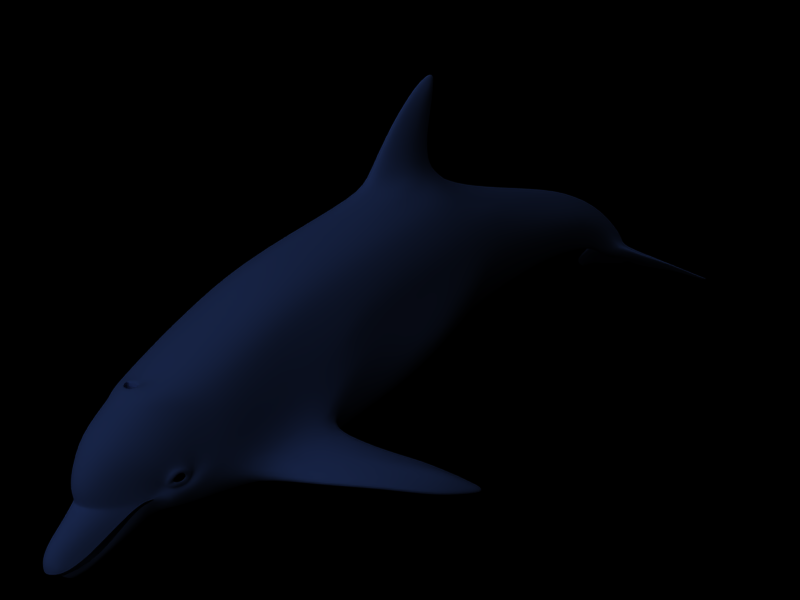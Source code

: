 # Source: dolphin.blend  (saved by Blender 2.75.0; exported with 4.5.12 LTS)
import bpy
from mathutils import Matrix  # noqa: F401  (used for matrix-valued properties, if any)

bpy.ops.wm.read_factory_settings(use_empty=True)
scene = bpy.context.scene
scene.name = '1'

# ---- collections
col_collection_1 = bpy.data.collections.new('Collection 1'); scene.collection.children.link(col_collection_1)

# ---- materials (node trees are filled in below, after node groups)
mat_material = bpy.data.materials.new('Material')
mat_material.alpha_threshold = 0.0
mat_material.preview_render_type = 'FLAT'
mat_material.diffuse_color = (0.0, 0.0, 0.0, 1.0)
mat_material.roughness = 0.5
mat_material.line_color = (0.0, 0.0, 0.0, 1.0)
mat_material_001 = bpy.data.materials.new('Material.001')
mat_material_001.alpha_threshold = 0.0
mat_material_001.preview_render_type = 'FLAT'
mat_material_001.diffuse_color = (0.8, 0.8, 1.0, 1.0)
mat_material_001.roughness = 0.5
mat_material_001.specular_intensity = 0.06835
mat_material_001.line_color = (0.0, 0.0, 0.0, 1.0)

# ---- material node trees

# ---- world
world_world = bpy.data.worlds.new('World'); scene.world = world_world
world_world.color = (0.0, 0.0, 0.0)
world_world.use_sun_shadow = False
world_world.sun_shadow_jitter_overblur = 0.0
world_world.cycles.sampling_method = 'MANUAL'
world_world.cycles.sample_map_resolution = 256

# ---- cameras
cam_camera = bpy.data.cameras.new('Camera')
cam_camera.passepartout_alpha = 0.2
cam_camera.clip_end = 500.0
cam_camera.lens = 35.0
cam_camera.sensor_width = 32.0
cam_camera.sensor_height = 18.0
cam_camera.ortho_scale = 7.314
cam_camera.display_size = 4.0
cam_camera.show_limits = True
cam_camera.show_passepartout = False
cam_camera.show_safe_areas = True
cam_camera.dof.focus_distance = 0.0
cam_camera.dof.aperture_fstop = 128.0

# ---- lights
light_lamp_001 = bpy.data.lights.new('Lamp.001', 'SPOT')
light_lamp_001.transmission_factor = 0.0
light_lamp_001.cutoff_distance = 250.0
light_lamp_001.energy = 100.0
light_lamp_001.shadow_buffer_clip_start = 0.5
light_lamp_001.shadow_soft_size = 1.0
light_lamp_001.shadow_maximum_resolution = 0.006
light_lamp_001.use_absolute_resolution = True
light_lamp_001.cycles.use_multiple_importance_sampling = False
light_lamp = bpy.data.lights.new('Lamp', 'SUN')
light_lamp.color = (0.3636, 0.5584, 0.8701)
light_lamp.transmission_factor = 0.0
light_lamp.angle = 1.571
light_lamp.energy = 1.0
light_lamp.shadow_buffer_clip_start = 0.5
light_lamp.shadow_soft_size = 1.0
light_lamp.shadow_cascade_max_distance = 1000.0
light_lamp.cycles.use_multiple_importance_sampling = False

# ---- meshes
me_sphere = bpy.data.meshes.new('Sphere')
me_sphere.from_pydata([(0.0, -6.182e-08, -1.414), (1.023, -0.7435, -0.6325), (-0.3909, -1.203, -0.6325), (-1.265, -2.765e-08, -0.6325), (0.3909, -1.203, 0.6325), (-1.023, -0.7435, 0.6325), (1.265, 2.765e-08, 0.6325), (0.0, 6.182e-08, 1.414), (0.6015, -0.437, -1.203), (-0.2297, -0.7071, -1.203), (0.3718, -1.144, -0.7435), (1.203, -3.25e-08, -0.7435), (-0.7435, -5.258e-08, -1.203), (-0.9732, -0.7071, -0.7435), (1.345, -0.437, 1.91e-08), (0.8313, -1.144, 5.001e-08), (0.0, -1.414, 6.182e-08), (-0.8313, -1.144, 5.001e-08), (-1.345, -0.437, 1.91e-08), (0.9732, -0.7071, 0.7435), (-0.3718, -1.144, 0.7435), (-1.203, 3.25e-08, 0.7435), (0.7435, 5.258e-08, 1.203), (0.2297, -0.7071, 1.203), (-0.6015, -0.437, 1.203), (0.3865, 5.946e-08, 1.36), (1.044, 4.17e-08, 0.954), (-0.8446, -0.6136, 0.954), (-0.9487, -0.2297, 1.023), (-1.157, -0.3865, 0.7152), (-0.6325, 5.529e-08, 1.265), (-0.3126, -0.2271, 1.36), (0.3226, -0.9928, 0.954), (-0.07466, -0.9732, 1.023), (0.009936, -1.22, 0.7152), (-0.1954, -0.6015, 1.265), (0.1194, -0.3675, 1.36), (-0.7251, -0.9811, 0.7152), (-0.5117, -0.8312, 1.023), (0.9025, -0.3717, 1.023), (1.163, -0.3675, 0.7152), (0.5117, -0.3717, 1.265), (0.709, -0.9928, 0.7152), (0.6325, -0.7435, 1.023), (-1.414, 0.0, 0.0), (-1.357, -0.2272, -0.3287), (-1.231, -0.6136, 0.3287), (-1.34, -0.2297, 0.3909), (-0.6352, -1.22, -0.3287), (-0.437, -1.345, 5.879e-08), (-0.2032, -1.36, -0.3287), (-0.6325, -1.203, 0.3909), (-0.964, -0.9812, 0.3287), (0.2032, -1.36, 0.3287), (-0.1954, -1.345, 0.3909), (0.964, -0.9812, -0.3287), (1.144, -0.8313, 3.634e-08), (1.231, -0.6136, -0.3287), (0.9487, -0.9732, 0.3909), (0.6352, -1.22, 0.3287), (1.357, -0.2272, 0.3287), (1.219, -0.6015, 0.3909), (-0.9487, -0.9732, -0.3909), (-0.709, -0.9928, -0.7152), (-1.144, -0.8313, 3.634e-08), (-1.163, -0.3675, -0.7152), (-1.219, -0.6015, -0.3909), (0.6325, -1.203, -0.3909), (0.7251, -0.9811, -0.7152), (0.437, -1.345, 5.879e-08), (-0.009936, -1.22, -0.7152), (0.1954, -1.345, -0.3909), (1.414, 0.0, 0.0), (1.157, -0.3865, -0.7152), (1.34, -0.2297, -0.3909), (-0.3865, -5.946e-08, -1.36), (-1.044, -4.17e-08, -0.954), (-0.5117, -0.3717, -1.265), (-0.1194, -0.3675, -1.36), (-0.9025, -0.3717, -1.023), (-0.3226, -0.9928, -0.954), (-0.6325, -0.7435, -1.023), (0.6325, -5.529e-08, -1.265), (0.3126, -0.2271, -1.36), (0.8446, -0.6136, -0.954), (0.9487, -0.2297, -1.023), (0.1954, -0.6015, -1.265), (0.07466, -0.9732, -1.023), (0.5117, -0.8312, -1.023)], [], [(86, 88, 87), (67, 69, 71), (62, 64, 66), (56, 61, 58), (33, 35, 38), (27, 28, 29), (26, 39, 40), (36, 41, 25), (42, 43, 32), (46, 29, 47), (48, 50, 49), (37, 52, 51), (53, 34, 54), (73, 74, 57), (75, 78, 77), (65, 76, 79), (80, 63, 81), (84, 85, 73), (8, 84, 88), (10, 88, 68), (1, 68, 84), (10, 70, 87), (9, 87, 80), (2, 80, 70), (9, 78, 86), (8, 86, 83), (0, 83, 78), (11, 73, 85), (1, 84, 73), (8, 83, 82), (11, 74, 73), (14, 72, 60), (10, 71, 70), (16, 50, 71), (2, 70, 50), (16, 69, 53), (15, 59, 69), (4, 53, 59), (15, 67, 55), (10, 68, 67), (1, 55, 68), (13, 66, 65), (18, 45, 66), (3, 65, 45), (18, 64, 46), (17, 52, 64), (5, 46, 52), (17, 62, 48), (13, 63, 62), (2, 48, 63), (14, 60, 61), (19, 61, 40), (6, 40, 60), (19, 42, 58), (15, 58, 59), (4, 59, 42), (15, 55, 56), (14, 56, 57), (1, 57, 55), (18, 46, 47), (21, 47, 29), (5, 29, 46), (18, 44, 45), (7, 36, 25), (20, 38, 37), (24, 27, 38), (5, 37, 27), (24, 35, 31), (23, 36, 35), (7, 31, 36), (23, 33, 32), (20, 34, 33), (4, 32, 34), (24, 31, 30), (24, 28, 27), (21, 29, 28), (5, 27, 29), (24, 30, 28), (22, 41, 39), (23, 43, 41), (19, 39, 43), (18, 47, 44), (17, 49, 51), (20, 51, 54), (16, 54, 49), (14, 74, 72), (12, 77, 79), (13, 79, 81), (9, 81, 77), (8, 82, 85)])
me_sphere.use_remesh_preserve_volume = False
me_sphere.use_remesh_preserve_attributes = False
me_sphere.use_mirror_vertex_groups = False
me_sphere.update()
me_plane_001 = bpy.data.meshes.new('Plane.001')
me_plane_001.from_pydata([(2.103, -4.64, 15.72), (1.476, -4.778, 15.42), (1.441, -4.593, 15.28), (1.566, -4.69, 15.23), (1.718, -4.755, 15.23), (1.875, -4.778, 15.28), (2.012, -4.755, 15.37), (2.11, -4.69, 15.49), (2.152, -4.593, 15.61), (2.172, -4.478, 15.57), (2.147, -4.478, 15.41), (2.061, -4.478, 15.26), (1.927, -4.478, 15.17), (1.766, -4.478, 15.13), (1.603, -4.478, 15.15), (1.461, -4.478, 15.24), (1.441, -4.363, 15.28), (1.566, -4.266, 15.23), (1.718, -4.201, 15.23), (1.875, -4.178, 15.28), (2.012, -4.201, 15.37), (2.11, -4.266, 15.49), (2.152, -4.363, 15.61), (2.103, -4.316, 15.72), (2.02, -4.178, 15.68), (1.895, -4.086, 15.62), (1.748, -4.054, 15.55), (1.601, -4.086, 15.48), (1.476, -4.178, 15.42), (1.393, -4.316, 15.39), (1.363, -4.478, 15.37), (1.344, -4.363, 15.49), (1.386, -4.266, 15.62), (1.484, -4.201, 15.73), (1.621, -4.178, 15.82), (1.778, -4.201, 15.87), (1.93, -4.266, 15.87), (2.055, -4.363, 15.82), (2.132, -4.478, 15.73), (2.035, -4.478, 15.86), (1.893, -4.478, 15.95), (1.729, -4.478, 15.97), (1.569, -4.478, 15.94), (1.435, -4.478, 15.84), (1.349, -4.478, 15.7), (1.324, -4.478, 15.53), (1.344, -4.593, 15.49), (1.386, -4.69, 15.62), (1.484, -4.755, 15.73), (1.621, -4.778, 15.82), (1.778, -4.755, 15.87), (1.93, -4.69, 15.87), (2.055, -4.593, 15.82), (2.02, -4.778, 15.68), (1.895, -4.87, 15.62), (1.748, -4.902, 15.55), (1.601, -4.87, 15.48), (1.393, -4.64, 15.39)], [], [(30, 2, 57), (57, 2, 3, 1), (1, 3, 4, 56), (56, 4, 5, 55), (55, 5, 6, 54), (54, 6, 7, 53), (8, 0, 53, 7), (0, 8, 38), (8, 9, 38), (7, 10, 9, 8), (6, 11, 10, 7), (5, 12, 11, 6), (4, 13, 12, 5), (3, 14, 13, 4), (2, 15, 14, 3), (30, 15, 2), (30, 16, 15), (15, 16, 17, 14), (14, 17, 18, 13), (13, 18, 19, 12), (12, 19, 20, 11), (11, 20, 21, 10), (10, 21, 22, 9), (9, 22, 38), (22, 23, 38), (21, 24, 23, 22), (20, 25, 24, 21), (19, 26, 25, 20), (18, 27, 26, 19), (17, 28, 27, 18), (16, 29, 28, 17), (30, 29, 16), (30, 31, 29), (29, 31, 32, 28), (28, 32, 33, 27), (27, 33, 34, 26), (26, 34, 35, 25), (25, 35, 36, 24), (24, 36, 37, 23), (23, 37, 38), (37, 39, 38), (36, 40, 39, 37), (35, 41, 40, 36), (34, 42, 41, 35), (33, 43, 42, 34), (32, 44, 43, 33), (31, 45, 44, 32), (30, 45, 31), (30, 46, 45), (45, 46, 47, 44), (44, 47, 48, 43), (43, 48, 49, 42), (42, 49, 50, 41), (41, 50, 51, 40), (40, 51, 52, 39), (39, 52, 38), (52, 0, 38), (0, 52, 51, 53), (50, 54, 53, 51), (49, 55, 54, 50), (48, 56, 55, 49), (47, 1, 56, 48), (46, 57, 1, 47), (30, 57, 46)])
me_plane_001.polygons.foreach_set('use_smooth', [True] * 64)
me_plane_001.materials.append(mat_material)
me_plane_001.use_remesh_preserve_volume = False
me_plane_001.use_remesh_preserve_attributes = False
me_plane_001.use_mirror_vertex_groups = False
me_plane_001.update()
me_plane = bpy.data.meshes.new('Plane')
me_plane.from_pydata([(-2.103, -4.64, 15.72), (-1.476, -4.778, 15.42), (-1.441, -4.593, 15.28), (-1.566, -4.69, 15.23), (-1.718, -4.755, 15.23), (-1.875, -4.778, 15.28), (-2.012, -4.755, 15.37), (-2.11, -4.69, 15.49), (-2.152, -4.593, 15.61), (-2.172, -4.478, 15.57), (-2.147, -4.478, 15.41), (-2.061, -4.478, 15.26), (-1.927, -4.478, 15.17), (-1.766, -4.478, 15.13), (-1.603, -4.478, 15.15), (-1.461, -4.478, 15.24), (-1.441, -4.363, 15.28), (-1.566, -4.266, 15.23), (-1.718, -4.201, 15.23), (-1.875, -4.178, 15.28), (-2.012, -4.201, 15.37), (-2.11, -4.266, 15.49), (-2.152, -4.363, 15.61), (-2.103, -4.316, 15.72), (-2.02, -4.178, 15.68), (-1.895, -4.086, 15.62), (-1.748, -4.054, 15.55), (-1.601, -4.086, 15.48), (-1.476, -4.178, 15.42), (-1.393, -4.316, 15.39), (-1.363, -4.478, 15.37), (-1.344, -4.363, 15.49), (-1.386, -4.266, 15.62), (-1.484, -4.201, 15.73), (-1.621, -4.178, 15.82), (-1.778, -4.201, 15.87), (-1.93, -4.266, 15.87), (-2.055, -4.363, 15.82), (-2.132, -4.478, 15.73), (-2.035, -4.478, 15.86), (-1.893, -4.478, 15.95), (-1.729, -4.478, 15.97), (-1.569, -4.478, 15.94), (-1.435, -4.478, 15.84), (-1.349, -4.478, 15.7), (-1.324, -4.478, 15.53), (-1.344, -4.593, 15.49), (-1.386, -4.69, 15.62), (-1.484, -4.755, 15.73), (-1.621, -4.778, 15.82), (-1.778, -4.755, 15.87), (-1.93, -4.69, 15.87), (-2.055, -4.593, 15.82), (-2.02, -4.778, 15.68), (-1.895, -4.87, 15.62), (-1.748, -4.902, 15.55), (-1.601, -4.87, 15.48), (-1.393, -4.64, 15.39), (-4.122e-17, 4.981, -1.777), (5.96e-08, 3.778, -2.688), (-7.867e-08, -5.837, 20.28), (-2.005e-07, -2.416, 17.52), (5.339e-08, -6.357, 16.85), (8.477e-08, -6.41, 15.89), (-1.527e-07, -2.338, 15.73), (1.53e-07, -6.678, 14.12), (1.365e-09, 5.2, -2.615), (1.293e-09, 4.762, -3.089), (-0.6784, 1.592, 0.1914), (-0.5417, 1.792, 1.448), (-0.4299, 1.391, -0.8837), (-0.4379, 3.068, -0.8655), (-0.303, 3.423, -0.2442), (-0.3064, 2.712, -1.449), (-0.3613, 4.38, -2.232), (-0.2645, 4.68, -2.017), (-0.2171, 4.079, -2.468), (-0.2217, 4.981, -2.852), (-1.535, 0.8628, 0.2643), (-0.9238, 1.081, 1.777), (-0.7558, 0.6441, -1.248), (-0.462, -6.161, 20.13), (-0.733, -6.127, 19.8), (-0.933, -5.95, 19.15), (-0.4847, -5.837, 20.04), (-0.5685, -5.494, 19.69), (-1.097, -5.611, 18.42), (-1.447, -5.084, 17.48), (-0.857, -4.756, 18.34), (-0.6926, -5.126, 19.0), (-1.672, -4.874, 16.93), (-0.9273, -4.513, 18.2), (-2.075, -4.575, 16.02), (-2.186, -4.426, 15.95), (-2.274, -4.265, 15.7), (-2.317, -4.393, 15.49), (-2.269, -4.595, 15.45), (-2.216, -4.689, 15.55), (-2.212, -4.707, 15.73), (-2.162, -4.647, 15.93), (-0.07721, -1.505, 15.51), (-0.3042, -1.505, 15.26), (-0.09663, -1.505, 15.12), (-0.9544, -3.805, 18.0), (-1.755, -3.998, 16.74), (-1.897, -4.904, 16.51), (-2.224, -5.046, 16.14), (-2.292, -5.102, 15.62), (-2.369, -5.004, 15.34), (-2.447, -4.717, 15.05), (-1.917, -3.364, 16.25), (-2.005, -2.944, 15.23), (-1.13, -2.696, 17.26), (-1.242, -2.024, 15.7), (-2.069, -4.058, 15.84), (-2.211, -4.116, 15.79), (-2.318, -4.574, 15.24), (-2.311, -4.278, 15.38), (-2.095, -4.342, 16.08), (-1.971, -4.614, 16.19), (-2.181, -4.837, 15.73), (-2.216, -4.82, 15.49), (-2.107, -4.764, 16.03), (-1.979, -4.318, 16.11), (-1.88, -4.624, 16.25), (-2.028, -4.789, 16.06), (-2.132, -4.898, 15.73), (-2.216, -4.879, 15.45), (-2.262, -4.196, 15.3), (-2.227, -4.574, 15.14), (-1.62, -4.992, 16.98), (-1.393, -5.245, 17.42), (-1.059, -5.871, 18.25), (-0.6866, -6.342, 18.99), (-0.2073, -6.545, 19.74), (-0.2911, -6.817, 19.49), (-0.4299, -6.726, 18.78), (-0.6774, -6.389, 17.97), (-0.8275, -6.224, 17.37), (-0.9584, -6.056, 16.94), (-1.087, -5.83, 16.36), (-1.109, -6.1, 18.11), (-1.267, -5.822, 17.52), (-1.446, -5.51, 17.06), (-1.553, -5.334, 16.57), (-0.6668, -6.551, 18.97), (-1.56, -4.979, 17.21), (-0.8543, -4.635, 18.25), (-1.658, -1.954, 15.02), (-1.043, -1.601, 15.14), (-0.844, -1.721, 15.61), (-0.4581, -1.649, 15.21), (-0.6695, -1.649, 15.28), (-0.4463, -1.649, 15.44), (1.845e-07, -1.649, 15.48), (-0.4463, -1.998, 15.62), (-0.6695, -2.068, 15.48), (-0.4581, -2.099, 15.41), (1.379e-07, -2.398, 15.58), (-0.4581, -2.393, 15.63), (-0.6695, -2.362, 15.69), (-0.4463, -2.292, 15.84), (-0.5561, -1.568, 14.87), (-2.429, -3.858, 14.2), (-2.527, -4.674, 14.17), (-2.034, -5.405, 16.21), (-1.836, -5.933, 15.58), (-2.478, -5.281, 14.87), (-1.942, -6.212, 14.49), (-2.752, -6.067, 13.3), (-5.119, -6.145, 12.41), (-6.835, -6.633, 10.89), (-8.078, -7.503, 9.447), (-8.551, -8.261, 7.773), (-8.368, -8.3, 7.428), (-8.047, -8.14, 7.52), (-6.856, -6.864, 8.391), (-5.71, -6.279, 9.078), (-4.519, -5.854, 9.399), (-3.269, -5.375, 9.536), (-3.216, -5.259, 11.42), (-2.861, -5.468, 13.06), (-3.326, -5.273, 10.48), (-4.819, -5.615, 10.9), (-4.969, -5.808, 11.66), (-4.669, -5.662, 10.15), (-6.273, -6.129, 9.984), (-6.608, -6.381, 10.44), (-6.046, -6.204, 9.531), (-7.549, -6.829, 8.919), (-7.161, -6.833, 8.655), (-7.772, -7.152, 9.183), (-8.424, -7.846, 7.647), (-2.856, -2.831, 13.31), (-0.9649, -0.9748, 13.43), (-2.207, -2.611, 14.32), (-1.639, -1.238, 13.37), (-2.408, -1.793, 13.34), (-2.859, -4.15, 13.18), (1.211e-07, 0.7542, 8.507), (-0.9443, 0.5986, 8.154), (-3.107, -6.076, 11.42), (-2.929, -6.082, 12.36), (-3.285, -5.736, 10.48), (-4.819, -6.395, 10.9), (-4.669, -6.177, 10.15), (-4.969, -6.322, 11.66), (-6.273, -6.977, 9.984), (-5.991, -6.701, 9.531), (-6.554, -6.878, 10.44), (-7.237, -7.601, 8.919), (-6.994, -7.274, 8.655), (-7.605, -7.593, 9.183), (-8.174, -8.242, 7.647), (-2.442, 0.1573, 0.2643), (-3.116, -1.516, 0.7492), (-3.09, -2.581, 1.67), (-3.351, -2.94, 7.426), (-3.259, -1.349, 7.028), (-2.638, -0.2811, 7.364), (-1.791, 0.3135, 7.854), (-1.886, -0.4625, 10.86), (-0.9546, -0.1881, 10.96), (-2.58, -1.037, 10.29), (-3.202, -3.525, 10.3), (-3.504, -4.177, 8.481), (-2.862, -2.281, 10.21), (-3.277, -3.233, 8.865), (-0.232, -10.6, -18.68), (-1.021, -10.69, -18.75), (-2.783, -10.78, -18.88), (-3.572, -11.13, -19.43), (-4.046, -11.42, -19.72), (-3.861, -10.33, -18.2), (-2.809, -9.434, -17.28), (-4.44, -11.51, -19.85), (-4.322, -11.1, -19.12), (-1.573, -8.474, -16.09), (-0.8106, -7.835, -15.51), (-0.5213, -8.321, -17.1), (-0.4053, -8.05, -16.99), (-4.184, -11.2, -19.49), (-4.253, -11.14, -19.3), (-4.115, -11.3, -19.6), (-1.297, -9.045, -17.42), (-1.159, -9.727, -18.09), (-1.435, -8.62, -16.76), (-2.796, -9.891, -18.14), (-2.79, -10.36, -18.5), (-2.803, -9.684, -17.7), (-3.717, -10.67, -18.84), (-3.644, -10.87, -19.12), (-3.789, -10.47, -18.5), (-0.3767, -9.46, -17.89), (9.458e-08, -7.081, 11.33), (-1.376, -6.886, 12.95), (-1.376, -6.852, 11.98), (-2.129, -4.615, 15.87), (-2.168, -4.663, 15.71), (-2.172, -4.648, 15.57), (-2.215, -4.573, 15.49), (-2.253, -4.412, 15.52), (-2.218, -4.309, 15.69), (-2.148, -4.438, 15.89), (-2.059, -4.557, 15.94), (-2.38, -6.556, 7.38), (-3.031, -5.653, 7.745), (-3.378, -5.737, 4.256), (-1.535, -7.104, 8.42), (-3.396, -4.338, 5.821), (-3.307, -3.94, 3.334), (-2.587, -6.669, 8.978), (-2.275, -7.034, 10.62), (7.112e-09, -7.17, 3.703), (-3.337e-08, -6.897, -0.3473), (-2.041, -6.726, 3.721), (-1.19, -7.098, 6.789), (1.037e-07, -0.5742, -5.583), (-3.77e-07, -3.22, -12.35), (-7.851e-07, -6.866, -16.93), (-6.942e-07, -9.341, -16.88), (-5.783e-07, -8.413, -15.12), (-4.966e-07, -7.661, -13.74), (-4.183e-07, -7.192, -11.58), (-3.304e-07, -6.746, -8.917), (-2.343e-07, -6.694, -4.153), (-0.8781, -6.411, -14.52), (-1.241, -5.206, -11.91), (-1.634, -4.307, -8.977), (-2.323, -3.634, -4.945), (-0.7004, -5.786, -14.9), (-0.8168, -4.213, -12.16), (-0.9205, -3.087, -8.966), (-1.796, -2.104, -5.337), (-2.871, -3.108, -1.65), (-2.469, -1.341, -2.283), (-1.661, -5.95, -1.075), (-1.074, -5.776, -4.049), (-0.9614, -5.861, -8.708), (-0.6207, -6.421, -11.49), (-0.5779, -7.036, -14.1), (-0.4639, -8.102, -15.16), (-1.612, -0.3485, -1.766), (-0.4053, -9.254, -16.72), (-0.6079, -8.692, -15.84), (-1.297, -9.687, -17.36), (-1.435, -9.112, -16.59), (-1.159, -10.24, -18.11), (-2.796, -10.23, -18.02), (-2.803, -9.875, -17.66), (-2.79, -10.55, -18.46), (-3.717, -10.92, -18.75), (-3.789, -10.64, -18.51), (-3.644, -11.04, -19.12), (-4.184, -11.38, -19.42), (-4.115, -11.4, -19.57), (-4.253, -11.24, -19.27), (-3.124, -4.51, 0.6876), (2.103, -4.64, 15.72), (1.476, -4.778, 15.42), (1.441, -4.593, 15.28), (1.566, -4.69, 15.23), (1.718, -4.755, 15.23), (1.875, -4.778, 15.28), (2.012, -4.755, 15.37), (2.11, -4.69, 15.49), (2.152, -4.593, 15.61), (2.172, -4.478, 15.57), (2.147, -4.478, 15.41), (2.061, -4.478, 15.26), (1.927, -4.478, 15.17), (1.766, -4.478, 15.13), (1.603, -4.478, 15.15), (1.461, -4.478, 15.24), (1.441, -4.363, 15.28), (1.566, -4.266, 15.23), (1.718, -4.201, 15.23), (1.875, -4.178, 15.28), (2.012, -4.201, 15.37), (2.11, -4.266, 15.49), (2.152, -4.363, 15.61), (2.103, -4.316, 15.72), (2.02, -4.178, 15.68), (1.895, -4.086, 15.62), (1.748, -4.054, 15.55), (1.601, -4.086, 15.48), (1.476, -4.178, 15.42), (1.393, -4.316, 15.39), (1.363, -4.478, 15.37), (1.344, -4.363, 15.49), (1.386, -4.266, 15.62), (1.484, -4.201, 15.73), (1.621, -4.178, 15.82), (1.778, -4.201, 15.87), (1.93, -4.266, 15.87), (2.055, -4.363, 15.82), (2.132, -4.478, 15.73), (2.035, -4.478, 15.86), (1.893, -4.478, 15.95), (1.729, -4.478, 15.97), (1.569, -4.478, 15.94), (1.435, -4.478, 15.84), (1.349, -4.478, 15.7), (1.324, -4.478, 15.53), (1.344, -4.593, 15.49), (1.386, -4.69, 15.62), (1.484, -4.755, 15.73), (1.621, -4.778, 15.82), (1.778, -4.755, 15.87), (1.93, -4.69, 15.87), (2.055, -4.593, 15.82), (2.02, -4.778, 15.68), (1.895, -4.87, 15.62), (1.748, -4.902, 15.55), (1.601, -4.87, 15.48), (1.393, -4.64, 15.39), (1.359e-09, 5.163, -3.089), (7.235e-10, 1.3, 3.289), (-1.183e-07, 2.357, -2.032), (-1.781e-07, 1.191, -1.959), (-2.974e-07, 0.4254, -2.761), (1.107e-07, -4.475, 18.62), (1.98e-07, -1.766, 16.16), (-2.081e-08, -6.986, 19.25), (-3.173e-08, -6.833, 18.57), (-4.254e-08, -6.544, 17.62), (-6.241e-08, -6.306, 16.46), (1.79e-07, -1.983, 15.66), (-1.178e-07, -6.523, 15.01), (0.0, 3.778, 0.3007), (0.0, 1.993, 2.342), (0.6784, 1.592, 0.1914), (0.5417, 1.792, 1.448), (0.4299, 1.391, -0.8837), (0.4379, 3.068, -0.8655), (0.303, 3.423, -0.2442), (0.3064, 2.712, -1.449), (0.3613, 4.38, -2.232), (0.2645, 4.68, -2.017), (0.2171, 4.079, -2.468), (0.2217, 4.981, -2.852), (1.535, 0.8628, 0.2643), (0.9238, 1.081, 1.777), (0.7558, 0.6441, -1.248), (-1.09e-07, -4.531, 18.67), (-1.017e-07, -4.908, 19.18), (-9.771e-08, -5.332, 19.9), (-5.915e-08, -6.178, 20.31), (0.462, -6.161, 20.13), (0.733, -6.127, 19.8), (0.933, -5.95, 19.15), (0.4847, -5.837, 20.04), (0.5685, -5.494, 19.69), (1.097, -5.611, 18.42), (1.447, -5.084, 17.48), (0.857, -4.756, 18.34), (0.6926, -5.126, 19.0), (1.672, -4.874, 16.93), (0.9273, -4.513, 18.2), (2.075, -4.575, 16.02), (2.186, -4.426, 15.95), (2.274, -4.265, 15.7), (2.317, -4.393, 15.49), (2.269, -4.595, 15.45), (2.216, -4.689, 15.55), (2.212, -4.707, 15.73), (2.162, -4.647, 15.93), (-1.52e-07, -3.835, 18.72), (-1.925e-07, -1.505, 15.46), (0.07721, -1.505, 15.51), (0.3042, -1.505, 15.26), (0.09663, -1.505, 15.12), (-1.839e-07, -1.491, 15.15), (0.9544, -3.805, 18.0), (1.755, -3.998, 16.74), (1.897, -4.904, 16.51), (2.224, -5.046, 16.14), (2.292, -5.102, 15.62), (2.369, -5.004, 15.34), (2.447, -4.717, 15.05), (1.917, -3.364, 16.25), (2.005, -2.944, 15.23), (1.13, -2.696, 17.26), (1.242, -2.024, 15.7), (2.069, -4.058, 15.84), (2.211, -4.116, 15.79), (2.318, -4.574, 15.24), (2.311, -4.278, 15.38), (2.095, -4.342, 16.08), (1.971, -4.614, 16.19), (2.181, -4.837, 15.73), (2.216, -4.82, 15.49), (2.107, -4.764, 16.03), (1.979, -4.318, 16.11), (1.88, -4.624, 16.25), (2.028, -4.789, 16.06), (2.132, -4.898, 15.73), (2.216, -4.879, 15.45), (2.262, -4.196, 15.3), (2.227, -4.574, 15.14), (1.62, -4.992, 16.98), (1.393, -5.245, 17.42), (1.059, -5.871, 18.25), (0.6866, -6.342, 18.99), (0.2073, -6.545, 19.74), (-2.318e-08, -6.578, 19.89), (-1.452e-09, -6.867, 19.74), (0.2911, -6.817, 19.49), (0.4299, -6.726, 18.78), (0.6774, -6.389, 17.97), (0.8275, -6.224, 17.37), (0.9584, -6.056, 16.94), (1.087, -5.83, 16.36), (1.109, -6.1, 18.11), (1.267, -5.822, 17.52), (1.446, -5.51, 17.06), (1.553, -5.334, 16.57), (0.6668, -6.551, 18.97), (-1.081e-07, -4.519, 18.62), (1.56, -4.979, 17.21), (0.8543, -4.635, 18.25), (1.658, -1.954, 15.02), (1.043, -1.601, 15.14), (0.844, -1.721, 15.61), (-1.757e-07, -1.635, 15.16), (0.4581, -1.649, 15.21), (0.6695, -1.649, 15.28), (0.4463, -1.649, 15.44), (0.4463, -1.998, 15.62), (0.6695, -2.068, 15.48), (0.4581, -2.099, 15.41), (-1.49e-07, -2.104, 15.37), (0.4581, -2.393, 15.63), (0.6695, -2.362, 15.69), (0.4463, -2.292, 15.84), (-1.676e-07, -2.277, 15.87), (-1.782e-07, -1.449, 14.88), (0.5561, -1.568, 14.87), (2.429, -3.858, 14.2), (2.527, -4.674, 14.17), (2.034, -5.405, 16.21), (1.836, -5.933, 15.58), (2.478, -5.281, 14.87), (1.942, -6.212, 14.49), (2.752, -6.067, 13.3), (5.119, -6.145, 12.41), (6.835, -6.633, 10.89), (8.078, -7.503, 9.447), (8.551, -8.261, 7.773), (8.368, -8.3, 7.428), (8.047, -8.14, 7.52), (6.856, -6.864, 8.391), (5.71, -6.279, 9.078), (4.519, -5.854, 9.399), (3.269, -5.375, 9.536), (3.216, -5.259, 11.42), (2.861, -5.468, 13.06), (3.326, -5.273, 10.48), (4.819, -5.615, 10.9), (4.969, -5.808, 11.66), (4.669, -5.662, 10.15), (6.273, -6.129, 9.984), (6.608, -6.381, 10.44), (6.046, -6.204, 9.531), (7.549, -6.829, 8.919), (7.161, -6.833, 8.655), (7.772, -7.152, 9.183), (8.424, -7.846, 7.647), (-1.718e-07, -0.8823, 13.56), (2.856, -2.831, 13.31), (0.9649, -0.9748, 13.43), (2.207, -2.611, 14.32), (1.639, -1.238, 13.37), (2.408, -1.793, 13.34), (2.859, -4.15, 13.18), (0.9443, 0.5986, 8.154), (3.107, -6.076, 11.42), (2.929, -6.082, 12.36), (3.285, -5.736, 10.48), (4.819, -6.395, 10.9), (4.669, -6.177, 10.15), (4.969, -6.322, 11.66), (6.273, -6.977, 9.984), (5.991, -6.701, 9.531), (6.554, -6.878, 10.44), (7.237, -7.601, 8.919), (6.994, -7.274, 8.655), (7.605, -7.593, 9.183), (8.174, -8.242, 7.647), (2.442, 0.1573, 0.2643), (3.116, -1.516, 0.7492), (3.09, -2.581, 1.67), (3.351, -2.94, 7.426), (3.259, -1.349, 7.028), (2.638, -0.2811, 7.364), (1.791, 0.3135, 7.854), (1.886, -0.4625, 10.86), (-1.461e-07, -0.06404, 11.03), (0.9546, -0.1881, 10.96), (2.58, -1.037, 10.29), (3.202, -3.525, 10.3), (3.504, -4.177, 8.481), (2.862, -2.281, 10.21), (3.277, -3.233, 8.865), (7.812e-07, -9.871, -18.31), (0.232, -10.6, -18.68), (1.021, -10.69, -18.75), (2.783, -10.78, -18.88), (3.572, -11.13, -19.43), (4.046, -11.42, -19.72), (3.861, -10.33, -18.2), (2.809, -9.434, -17.28), (4.44, -11.51, -19.85), (4.322, -11.1, -19.12), (1.573, -8.474, -16.09), (0.8106, -7.835, -15.51), (0.5213, -8.321, -17.1), (0.4053, -8.05, -16.99), (4.184, -11.2, -19.49), (4.253, -11.14, -19.3), (4.115, -11.3, -19.6), (1.297, -9.045, -17.42), (1.159, -9.727, -18.09), (1.435, -8.62, -16.76), (2.796, -9.891, -18.14), (2.79, -10.36, -18.5), (2.803, -9.684, -17.7), (3.717, -10.67, -18.84), (3.644, -10.87, -19.12), (3.789, -10.47, -18.5), (0.3767, -9.46, -17.89), (-1.169e-07, -6.98, 12.61), (1.376, -6.886, 12.95), (1.376, -6.852, 11.98), (2.129, -4.615, 15.87), (2.168, -4.663, 15.71), (2.172, -4.648, 15.57), (2.215, -4.573, 15.49), (2.253, -4.412, 15.52), (2.218, -4.309, 15.69), (2.148, -4.438, 15.89), (2.059, -4.557, 15.94), (-7.351e-08, -7.352, 9.163), (2.38, -6.556, 7.38), (3.031, -5.653, 7.745), (3.378, -5.737, 4.256), (1.535, -7.104, 8.42), (3.396, -4.338, 5.821), (3.307, -3.94, 3.334), (2.587, -6.669, 8.978), (2.275, -7.034, 10.62), (-3.698e-08, -7.397, 6.751), (2.041, -6.726, 3.721), (1.19, -7.098, 6.789), (1.337e-07, -1.868, -8.935), (6.3e-07, -5.161, -15.23), (9.153e-07, -8.571, -17.87), (7.794e-07, -10.01, -18.04), (0.8781, -6.411, -14.52), (1.241, -5.206, -11.91), (1.634, -4.307, -8.977), (2.323, -3.634, -4.945), (0.7004, -5.786, -14.9), (0.8168, -4.213, -12.16), (0.9205, -3.087, -8.966), (1.796, -2.104, -5.337), (2.871, -3.108, -1.65), (2.469, -1.341, -2.283), (1.661, -5.95, -1.075), (1.074, -5.776, -4.049), (0.9614, -5.861, -8.708), (0.6207, -6.421, -11.49), (0.5779, -7.036, -14.1), (0.4639, -8.102, -15.16), (1.612, -0.3485, -1.766), (0.4053, -9.254, -16.72), (0.6079, -8.692, -15.84), (1.297, -9.687, -17.36), (1.435, -9.112, -16.59), (1.159, -10.24, -18.11), (2.796, -10.23, -18.02), (2.803, -9.875, -17.66), (2.79, -10.55, -18.46), (3.717, -10.92, -18.75), (3.789, -10.64, -18.51), (3.644, -11.04, -19.12), (4.184, -11.38, -19.42), (4.115, -11.4, -19.57), (4.253, -11.24, -19.27), (3.124, -4.51, 0.6876)], [], [(30, 57, 2), (57, 1, 3, 2), (1, 56, 4, 3), (56, 55, 5, 4), (55, 54, 6, 5), (54, 53, 7, 6), (53, 0, 8, 7), (0, 38, 8), (8, 38, 9), (7, 8, 9, 10), (6, 7, 10, 11), (5, 6, 11, 12), (4, 5, 12, 13), (3, 4, 13, 14), (2, 3, 14, 15), (30, 2, 15), (30, 15, 16), (15, 14, 17, 16), (14, 13, 18, 17), (13, 12, 19, 18), (12, 11, 20, 19), (11, 10, 21, 20), (10, 9, 22, 21), (9, 38, 22), (22, 38, 23), (21, 22, 23, 24), (20, 21, 24, 25), (19, 20, 25, 26), (18, 19, 26, 27), (17, 18, 27, 28), (16, 17, 28, 29), (30, 16, 29), (30, 29, 31), (29, 28, 32, 31), (28, 27, 33, 32), (27, 26, 34, 33), (26, 25, 35, 34), (25, 24, 36, 35), (24, 23, 37, 36), (23, 38, 37), (37, 38, 39), (36, 37, 39, 40), (35, 36, 40, 41), (34, 35, 41, 42), (33, 34, 42, 43), (32, 33, 43, 44), (31, 32, 44, 45), (30, 31, 45), (30, 45, 46), (45, 44, 47, 46), (44, 43, 48, 47), (43, 42, 49, 48), (42, 41, 50, 49), (41, 40, 51, 50), (40, 39, 52, 51), (39, 38, 52), (38, 0, 52), (0, 53, 51, 52), (50, 51, 53, 54), (49, 50, 54, 55), (48, 49, 55, 56), (47, 48, 56, 1), (46, 47, 1, 57), (30, 46, 57), (389, 72, 69, 390), (68, 69, 72, 71), (68, 71, 73, 70), (378, 379, 70, 73), (58, 75, 72, 389), (71, 72, 75, 74), (71, 74, 76, 73), (59, 378, 73, 76), (74, 75, 77), (74, 77, 76), (67, 59, 76, 77), (66, 77, 75, 58), (66, 376, 77), (376, 67, 77), (390, 69, 79, 377), (68, 78, 79, 69), (68, 70, 80, 78), (379, 380, 80, 70), (60, 84, 81, 407), (406, 85, 84, 60), (405, 89, 85, 406), (404, 88, 89, 405), (86, 89, 88, 87), (83, 85, 89, 86), (81, 84, 82), (82, 84, 85, 83), (381, 427, 103, 91), (90, 91, 103, 104), (110, 112, 113, 111), (61, 382, 113, 112), (427, 61, 112, 103), (103, 112, 110, 104), (92, 119, 118, 93), (93, 118, 115, 94), (94, 115, 117, 95), (95, 117, 116, 96), (96, 116, 121, 97), (97, 121, 120, 98), (98, 120, 122, 99), (92, 99, 122, 119), (120, 121, 127, 126), (116, 129, 127, 121), (116, 117, 128, 129), (114, 128, 117, 115), (114, 115, 118, 123), (118, 119, 124, 123), (119, 122, 125, 124), (120, 126, 125, 122), (104, 110, 114, 123), (90, 104, 123, 124), (90, 124, 105), (105, 124, 125, 106), (106, 125, 126, 107), (107, 126, 127, 108), (108, 127, 129, 109), (110, 111, 128, 114), (132, 141, 145, 133), (131, 142, 141, 132), (130, 143, 142, 131), (105, 144, 143, 130), (139, 143, 144, 140), (138, 142, 143, 139), (137, 141, 142, 138), (136, 145, 141, 137), (133, 145, 135, 134), (134, 135, 466, 465), (466, 135, 383), (135, 145, 136), (383, 135, 136, 384), (384, 136, 137, 385), (385, 137, 138, 62), (62, 138, 139, 386), (386, 139, 140, 63), (90, 146, 147, 91), (87, 88, 147, 146), (381, 91, 147, 478), (404, 478, 147, 88), (100, 101, 149, 150), (113, 150, 149, 148), (382, 150, 113), (382, 428, 100, 150), (432, 102, 151, 484), (101, 152, 151, 102), (101, 100, 153, 152), (428, 154, 153, 100), (154, 387, 155, 153), (152, 153, 155, 156), (152, 156, 157, 151), (484, 151, 157, 491), (491, 157, 159, 158), (156, 160, 159, 157), (156, 155, 161, 160), (387, 495, 161, 155), (161, 495, 64), (160, 161, 64), (159, 160, 64), (158, 159, 64), (101, 102, 162, 149), (102, 432, 496, 162), (111, 163, 129, 128), (109, 129, 163, 164), (105, 165, 144), (105, 106, 165), (106, 107, 166, 165), (140, 144, 165, 166), (63, 140, 166, 388), (107, 108, 167, 166), (108, 109, 164, 167), (166, 167, 168), (166, 168, 65, 388), (169, 181, 184, 170), (170, 184, 187, 171), (171, 187, 191, 172), (186, 189, 191, 187), (183, 186, 187, 184), (180, 183, 184, 181), (180, 182, 185, 183), (183, 185, 188, 186), (186, 188, 190, 189), (176, 190, 188, 177), (177, 188, 185, 178), (178, 185, 182, 179), (175, 192, 190, 176), (172, 191, 192, 173), (189, 192, 191), (189, 190, 192), (173, 192, 174), (174, 192, 175), (111, 113, 148, 195), (496, 528, 194, 162), (149, 162, 194, 196), (148, 149, 196, 197), (148, 197, 193, 195), (111, 195, 163), (163, 195, 193, 198), (163, 198, 181, 164), (169, 170, 206, 202), (170, 171, 209, 206), (201, 202, 206, 204), (201, 204, 205, 203), (178, 179, 203, 205), (177, 178, 205, 208), (204, 207, 208, 205), (204, 206, 209, 207), (171, 172, 212, 209), (207, 209, 212, 210), (207, 210, 211, 208), (176, 177, 208, 211), (175, 176, 211, 213), (172, 173, 213, 212), (210, 212, 213), (210, 213, 211), (174, 175, 213), (173, 174, 213), (377, 79, 200, 199), (78, 220, 200, 79), (528, 557, 222, 194), (194, 222, 221, 196), (196, 221, 223, 197), (193, 197, 223, 226), (193, 226, 224, 198), (180, 181, 198, 224), (180, 224, 227, 182), (179, 182, 225), (182, 227, 217, 225), (218, 226, 223, 219), (217, 227, 218), (218, 227, 224, 226), (219, 223, 221, 220), (200, 220, 221, 222), (199, 200, 222, 557), (215, 216, 217, 218), (238, 240, 239), (234, 237, 246, 249), (233, 234, 249, 252), (247, 250, 252, 249), (247, 248, 251, 250), (230, 231, 251, 248), (229, 230, 248, 245), (244, 245, 248, 247), (244, 247, 249, 246), (233, 252, 242, 236), (241, 242, 252, 250), (241, 250, 251, 243), (231, 232, 243, 251), (232, 235, 243), (235, 241, 243), (235, 242, 241), (235, 236, 242), (228, 229, 245, 253), (239, 253, 245, 244), (237, 238, 246), (238, 239, 244, 246), (65, 168, 255, 591), (164, 181, 169, 167), (167, 169, 255, 168), (169, 202, 256, 255), (591, 255, 256, 254), (92, 264, 257, 99), (99, 257, 258, 98), (98, 258, 259, 97), (97, 259, 260, 96), (96, 260, 261, 95), (95, 261, 262, 94), (94, 262, 263, 93), (93, 263, 264, 92), (254, 256, 272, 602), (602, 272, 271, 268), (201, 272, 256, 202), (201, 203, 271, 272), (179, 271, 203), (179, 225, 266, 271), (265, 268, 271, 266), (217, 269, 266, 225), (265, 266, 269, 267), (267, 269, 270), (216, 270, 269, 217), (602, 268, 276, 611), (611, 276, 275, 273), (265, 276, 268), (265, 267, 275, 276), (78, 214, 219, 220), (214, 215, 218, 219), (277, 614, 292, 293), (614, 278, 291, 292), (288, 289, 293, 292), (287, 288, 292, 291), (286, 287, 291, 290), (278, 615, 290, 291), (238, 286, 290, 240), (240, 290, 615, 279), (289, 294, 295, 293), (564, 228, 253, 240), (239, 240, 253), (564, 240, 616), (240, 279, 616), (281, 282, 300, 301), (282, 283, 299, 300), (283, 284, 298, 299), (284, 285, 297, 298), (274, 296, 297, 285), (273, 275, 296, 274), (289, 297, 296, 294), (288, 298, 297, 289), (287, 299, 298, 288), (286, 300, 299, 287), (238, 301, 300, 286), (215, 295, 294, 216), (214, 302, 295, 215), (78, 80, 302, 214), (380, 277, 293, 302), (293, 295, 302), (380, 302, 80), (237, 306, 304, 238), (303, 304, 306, 305), (234, 309, 306, 237), (305, 306, 309, 308), (305, 308, 310, 307), (229, 307, 310, 230), (233, 312, 309, 234), (308, 309, 312, 311), (308, 311, 313, 310), (230, 310, 313, 231), (231, 313, 315, 232), (311, 314, 315, 313), (311, 312, 316, 314), (233, 236, 316, 312), (235, 314, 316), (235, 316, 236), (235, 315, 314), (232, 315, 235), (238, 304, 281, 301), (280, 281, 304, 303), (617, 280, 303), (617, 303, 305, 307), (228, 617, 307, 229), (564, 617, 228), (294, 296, 317), (216, 294, 317, 270), (267, 270, 317), (267, 317, 296, 275), (348, 320, 375), (375, 320, 321, 319), (319, 321, 322, 374), (374, 322, 323, 373), (373, 323, 324, 372), (372, 324, 325, 371), (326, 318, 371, 325), (318, 326, 356), (326, 327, 356), (325, 328, 327, 326), (324, 329, 328, 325), (323, 330, 329, 324), (322, 331, 330, 323), (321, 332, 331, 322), (320, 333, 332, 321), (348, 333, 320), (348, 334, 333), (333, 334, 335, 332), (332, 335, 336, 331), (331, 336, 337, 330), (330, 337, 338, 329), (329, 338, 339, 328), (328, 339, 340, 327), (327, 340, 356), (340, 341, 356), (339, 342, 341, 340), (338, 343, 342, 339), (337, 344, 343, 338), (336, 345, 344, 337), (335, 346, 345, 336), (334, 347, 346, 335), (348, 347, 334), (348, 349, 347), (347, 349, 350, 346), (346, 350, 351, 345), (345, 351, 352, 344), (344, 352, 353, 343), (343, 353, 354, 342), (342, 354, 355, 341), (341, 355, 356), (355, 357, 356), (354, 358, 357, 355), (353, 359, 358, 354), (352, 360, 359, 353), (351, 361, 360, 352), (350, 362, 361, 351), (349, 363, 362, 350), (348, 363, 349), (348, 364, 363), (363, 364, 365, 362), (362, 365, 366, 361), (361, 366, 367, 360), (360, 367, 368, 359), (359, 368, 369, 358), (358, 369, 370, 357), (357, 370, 356), (370, 318, 356), (318, 370, 369, 371), (368, 372, 371, 369), (367, 373, 372, 368), (366, 374, 373, 367), (365, 319, 374, 366), (364, 375, 319, 365), (348, 375, 364), (389, 390, 392, 395), (391, 394, 395, 392), (391, 393, 396, 394), (378, 396, 393, 379), (58, 389, 395, 398), (394, 397, 398, 395), (394, 396, 399, 397), (59, 399, 396, 378), (397, 400, 398), (397, 399, 400), (67, 400, 399, 59), (66, 58, 398, 400), (66, 400, 376), (376, 400, 67), (390, 377, 402, 392), (391, 392, 402, 401), (391, 401, 403, 393), (379, 393, 403, 380), (60, 407, 408, 411), (406, 60, 411, 412), (405, 406, 412, 416), (404, 405, 416, 415), (413, 414, 415, 416), (410, 413, 416, 412), (408, 409, 411), (409, 410, 412, 411), (381, 418, 433, 427), (417, 434, 433, 418), (440, 441, 443, 442), (61, 442, 443, 382), (427, 433, 442, 61), (433, 434, 440, 442), (419, 420, 448, 449), (420, 421, 445, 448), (421, 422, 447, 445), (422, 423, 446, 447), (423, 424, 451, 446), (424, 425, 450, 451), (425, 426, 452, 450), (419, 449, 452, 426), (450, 456, 457, 451), (446, 451, 457, 459), (446, 459, 458, 447), (444, 445, 447, 458), (444, 453, 448, 445), (448, 453, 454, 449), (449, 454, 455, 452), (450, 452, 455, 456), (434, 453, 444, 440), (417, 454, 453, 434), (417, 435, 454), (435, 436, 455, 454), (436, 437, 456, 455), (437, 438, 457, 456), (438, 439, 459, 457), (440, 444, 458, 441), (462, 463, 477, 473), (461, 462, 473, 474), (460, 461, 474, 475), (435, 460, 475, 476), (471, 472, 476, 475), (470, 471, 475, 474), (469, 470, 474, 473), (468, 469, 473, 477), (463, 464, 467, 477), (464, 465, 466, 467), (466, 383, 467), (467, 468, 477), (383, 384, 468, 467), (384, 385, 469, 468), (385, 62, 470, 469), (62, 386, 471, 470), (386, 63, 472, 471), (417, 418, 480, 479), (414, 479, 480, 415), (381, 478, 480, 418), (404, 415, 480, 478), (429, 483, 482, 430), (443, 481, 482, 483), (382, 443, 483), (382, 483, 429, 428), (432, 484, 485, 431), (430, 431, 485, 486), (430, 486, 487, 429), (428, 429, 487, 154), (154, 487, 488, 387), (486, 489, 488, 487), (486, 485, 490, 489), (484, 491, 490, 485), (491, 158, 492, 490), (489, 490, 492, 493), (489, 493, 494, 488), (387, 488, 494, 495), (494, 64, 495), (493, 64, 494), (492, 64, 493), (158, 64, 492), (430, 482, 497, 431), (431, 497, 496, 432), (441, 458, 459, 498), (439, 499, 498, 459), (435, 476, 500), (435, 500, 436), (436, 500, 501, 437), (472, 501, 500, 476), (63, 388, 501, 472), (437, 501, 502, 438), (438, 502, 499, 439), (501, 503, 502), (501, 388, 65, 503), (504, 505, 519, 516), (505, 506, 522, 519), (506, 507, 526, 522), (521, 522, 526, 524), (518, 519, 522, 521), (515, 516, 519, 518), (515, 518, 520, 517), (518, 521, 523, 520), (521, 524, 525, 523), (511, 512, 523, 525), (512, 513, 520, 523), (513, 514, 517, 520), (510, 511, 525, 527), (507, 508, 527, 526), (524, 526, 527), (524, 527, 525), (508, 509, 527), (509, 510, 527), (441, 531, 481, 443), (496, 497, 530, 528), (482, 532, 530, 497), (481, 533, 532, 482), (481, 531, 529, 533), (441, 498, 531), (498, 534, 529, 531), (498, 499, 516, 534), (504, 537, 541, 505), (505, 541, 544, 506), (536, 539, 541, 537), (536, 538, 540, 539), (513, 540, 538, 514), (512, 543, 540, 513), (539, 540, 543, 542), (539, 542, 544, 541), (506, 544, 547, 507), (542, 545, 547, 544), (542, 543, 546, 545), (511, 546, 543, 512), (510, 548, 546, 511), (507, 547, 548, 508), (545, 548, 547), (545, 546, 548), (509, 548, 510), (508, 548, 509), (377, 199, 535, 402), (401, 402, 535, 555), (528, 530, 558, 557), (530, 532, 556, 558), (532, 533, 559, 556), (529, 562, 559, 533), (529, 534, 560, 562), (515, 560, 534, 516), (515, 517, 563, 560), (514, 561, 517), (517, 561, 552, 563), (553, 554, 559, 562), (552, 553, 563), (553, 562, 560, 563), (554, 555, 556, 559), (535, 558, 556, 555), (199, 557, 558, 535), (550, 553, 552, 551), (575, 576, 577), (571, 586, 583, 574), (570, 589, 586, 571), (584, 586, 589, 587), (584, 587, 588, 585), (567, 585, 588, 568), (566, 582, 585, 567), (581, 584, 585, 582), (581, 583, 586, 584), (570, 573, 579, 589), (578, 587, 589, 579), (578, 580, 588, 587), (568, 588, 580, 569), (569, 580, 572), (572, 580, 578), (572, 578, 579), (572, 579, 573), (565, 590, 582, 566), (576, 581, 582, 590), (574, 583, 575), (575, 583, 581, 576), (65, 591, 592, 503), (499, 502, 504, 516), (502, 503, 592, 504), (504, 592, 593, 537), (591, 254, 593, 592), (419, 426, 594, 601), (426, 425, 595, 594), (425, 424, 596, 595), (424, 423, 597, 596), (423, 422, 598, 597), (422, 421, 599, 598), (421, 420, 600, 599), (420, 419, 601, 600), (254, 602, 610, 593), (602, 606, 609, 610), (536, 537, 593, 610), (536, 610, 609, 538), (514, 538, 609), (514, 609, 604, 561), (603, 604, 609, 606), (552, 561, 604, 607), (603, 605, 607, 604), (605, 608, 607), (551, 552, 607, 608), (602, 611, 613, 606), (611, 273, 612, 613), (603, 606, 613), (603, 613, 612, 605), (401, 555, 554, 549), (549, 554, 553, 550), (277, 625, 624, 614), (614, 624, 623, 278), (620, 624, 625, 621), (619, 623, 624, 620), (618, 622, 623, 619), (278, 623, 622, 615), (575, 577, 622, 618), (577, 279, 615, 622), (621, 625, 627, 626), (564, 577, 590, 565), (576, 590, 577), (564, 616, 577), (577, 616, 279), (281, 633, 632, 282), (282, 632, 631, 283), (283, 631, 630, 284), (284, 630, 629, 285), (274, 285, 629, 628), (273, 274, 628, 612), (621, 626, 628, 629), (620, 621, 629, 630), (619, 620, 630, 631), (618, 619, 631, 632), (575, 618, 632, 633), (550, 551, 626, 627), (549, 550, 627, 634), (401, 549, 634, 403), (380, 634, 625, 277), (625, 634, 627), (380, 403, 634), (574, 575, 636, 638), (635, 637, 638, 636), (571, 574, 638, 641), (637, 640, 641, 638), (637, 639, 642, 640), (566, 567, 642, 639), (570, 571, 641, 644), (640, 643, 644, 641), (640, 642, 645, 643), (567, 568, 645, 642), (568, 569, 647, 645), (643, 645, 647, 646), (643, 646, 648, 644), (570, 644, 648, 573), (572, 648, 646), (572, 573, 648), (572, 646, 647), (569, 572, 647), (575, 633, 281, 636), (280, 635, 636, 281), (617, 635, 280), (617, 639, 637, 635), (565, 566, 639, 617), (564, 565, 617), (626, 649, 628), (551, 608, 649, 626), (605, 649, 608), (605, 612, 628, 649)])
me_plane.polygons.foreach_set('use_smooth', [True] * 690)
me_plane.polygons.foreach_set('material_index', [1, 1, 1, 1, 1, 1, 1, 1, 1, 1, 1, 1, 1, 1, 1, 1, 1, 1, 1, 1, 1, 1, 1, 1, 1, 1, 1, 1, 1, 1, 1, 1, 1, 1, 1, 1, 1, 1, 1, 1, 1, 1, 1, 1, 1, 1, 1, 1, 1, 1, 1, 1, 1, 1, 1, 1, 1, 1, 1, 1, 1, 1, 1, 1, 0, 0, 0, 0, 0, 0, 0, 0, 0, 0, 0, 0, 0, 0, 0, 0, 0, 0, 0, 0, 0, 0, 0, 0, 0, 0, 0, 0, 0, 0, 0, 0, 0, 0, 0, 0, 0, 0, 0, 0, 0, 0, 0, 0, 0, 0, 0, 0, 0, 0, 0, 0, 0, 0, 0, 0, 0, 0, 0, 0, 0, 0, 0, 0, 0, 0, 0, 0, 0, 0, 0, 0, 0, 0, 0, 0, 0, 0, 0, 0, 0, 0, 0, 0, 0, 0, 0, 0, 0, 0, 0, 0, 0, 0, 0, 0, 0, 0, 0, 0, 0, 0, 0, 0, 0, 0, 0, 0, 0, 0, 0, 0, 0, 0, 0, 0, 0, 0, 0, 0, 0, 0, 0, 0, 0, 0, 0, 0, 0, 0, 0, 0, 0, 0, 0, 0, 0, 0, 0, 0, 0, 0, 0, 0, 0, 0, 0, 0, 0, 0, 0, 0, 0, 0, 0, 0, 0, 0, 0, 0, 0, 0, 0, 0, 0, 0, 0, 0, 0, 0, 0, 0, 0, 0, 0, 0, 0, 0, 0, 0, 0, 0, 0, 0, 0, 0, 0, 0, 0, 0, 0, 0, 0, 0, 0, 0, 0, 0, 0, 0, 0, 0, 0, 0, 0, 0, 0, 0, 0, 0, 0, 0, 0, 0, 0, 0, 0, 0, 0, 0, 0, 0, 0, 0, 0, 0, 0, 0, 0, 0, 0, 0, 0, 0, 0, 0, 0, 0, 0, 0, 0, 0, 0, 0, 0, 0, 0, 0, 0, 0, 0, 0, 0, 0, 0, 0, 0, 0, 0, 0, 0, 0, 0, 0, 0, 0, 0, 0, 0, 0, 0, 0, 0, 0, 0, 0, 0, 0, 0, 0, 0, 1, 1, 1, 1, 1, 1, 1, 1, 1, 1, 1, 1, 1, 1, 1, 1, 1, 1, 1, 1, 1, 1, 1, 1, 1, 1, 1, 1, 1, 1, 1, 1, 1, 1, 1, 1, 1, 1, 1, 1, 1, 1, 1, 1, 1, 1, 1, 1, 1, 1, 1, 1, 1, 1, 1, 1, 1, 1, 1, 1, 1, 1, 1, 1, 0, 0, 0, 0, 0, 0, 0, 0, 0, 0, 0, 0, 0, 0, 0, 0, 0, 0, 0, 0, 0, 0, 0, 0, 0, 0, 0, 0, 0, 0, 0, 0, 0, 0, 0, 0, 0, 0, 0, 0, 0, 0, 0, 0, 0, 0, 0, 0, 0, 0, 0, 0, 0, 0, 0, 0, 0, 0, 0, 0, 0, 0, 0, 0, 0, 0, 0, 0, 0, 0, 0, 0, 0, 0, 0, 0, 0, 0, 0, 0, 0, 0, 0, 0, 0, 0, 0, 0, 0, 0, 0, 0, 0, 0, 0, 0, 0, 0, 0, 0, 0, 0, 0, 0, 0, 0, 0, 0, 0, 0, 0, 0, 0, 0, 0, 0, 0, 0, 0, 0, 0, 0, 0, 0, 0, 0, 0, 0, 0, 0, 0, 0, 0, 0, 0, 0, 0, 0, 0, 0, 0, 0, 0, 0, 0, 0, 0, 0, 0, 0, 0, 0, 0, 0, 0, 0, 0, 0, 0, 0, 0, 0, 0, 0, 0, 0, 0, 0, 0, 0, 0, 0, 0, 0, 0, 0, 0, 0, 0, 0, 0, 0, 0, 0, 0, 0, 0, 0, 0, 0, 0, 0, 0, 0, 0, 0, 0, 0, 0, 0, 0, 0, 0, 0, 0, 0, 0, 0, 0, 0, 0, 0, 0, 0, 0, 0, 0, 0, 0, 0, 0, 0, 0, 0, 0, 0, 0, 0, 0, 0, 0, 0, 0, 0, 0, 0, 0, 0, 0, 0, 0, 0, 0, 0, 0, 0, 0, 0, 0, 0, 0, 0, 0, 0, 0, 0, 0, 0, 0, 0, 0, 0, 0, 0, 0, 0, 0, 0, 0, 0, 0, 0, 0, 0, 0, 0, 0, 0, 0, 0, 0])
me_plane.materials.append(mat_material_001)
me_plane.materials.append(mat_material)
me_plane.use_remesh_preserve_volume = False
me_plane.use_remesh_preserve_attributes = False
me_plane.use_mirror_vertex_groups = False
me_plane.update()

# ---- objects
ob_sphere = bpy.data.objects.new('Sphere', me_sphere)
ob_camera = bpy.data.objects.new('Camera', cam_camera)
ob_lamp_001 = bpy.data.objects.new('Lamp.001', light_lamp_001)
ob_lamp = bpy.data.objects.new('Lamp', light_lamp)
ob_plane_002 = bpy.data.objects.new('Plane.002', me_plane_001)
ob_plane = bpy.data.objects.new('Plane', me_plane)

# ---- transforms, parenting, visibility, modifiers, constraints
ob_sphere.location = (11.78, -56.43, 69.97)
ob_sphere.rotation_euler = (1.903, 0.3773, 0.1265)
ob_sphere.scale = (0.09003, 0.09003, 0.09003)
ob_sphere.lock_rotations_4d = False
ob_sphere.empty_display_type = 'ARROWS'
ob_sphere.color = (0.0, 0.0, 0.0, 1.0)
ob_sphere.lineart.crease_threshold = 0.0
ob_camera.location = (27.34, -27.1, 13.77)
ob_camera.rotation_euler = (1.187, 0.1893, 0.741)
ob_camera.lock_rotations_4d = False
ob_camera.empty_display_type = 'ARROWS'
ob_camera.color = (0.0, 0.0, 0.0, 1.0)
ob_camera.lineart.crease_threshold = 0.0
ob_lamp_001.location = (11.81, -56.57, 70.15)
ob_lamp_001.rotation_euler = (0.6216, -3.631e-08, 0.25)
ob_lamp_001.lock_rotations_4d = False
ob_lamp_001.empty_display_type = 'ARROWS'
ob_lamp_001.color = (0.0, 0.0, 0.0, 1.0)
ob_lamp_001.lineart.crease_threshold = 0.0
ob_lamp.location = (11.81, -56.57, 70.15)
ob_lamp.rotation_euler = (0.6216, -3.631e-08, 0.25)
ob_lamp.lock_rotations_4d = False
ob_lamp.empty_display_type = 'ARROWS'
ob_lamp.color = (0.0, 0.0, 0.0, 1.0)
ob_lamp.lineart.crease_threshold = 0.0
ob_plane_002.location = (0.06832, 0.3113, 3.1)
ob_plane_002.rotation_euler = (1.571, -0.0, -0.0)
ob_plane_002.lock_rotations_4d = False
ob_plane_002.empty_display_type = 'ARROWS'
ob_plane_002.color = (0.0, 0.0, 0.0, 1.0)
ob_plane_002.lineart.crease_threshold = 0.0
_m = ob_plane_002.modifiers.new('Subsurf', 'SUBSURF')
_m.uv_smooth = 'PRESERVE_CORNERS'
_m.quality = 2
_m.levels = 2
_m.show_only_control_edges = False
ob_plane.location = (0.06832, 0.3113, 3.1)
ob_plane.rotation_euler = (1.571, -0.0, -0.0)
ob_plane.lock_rotations_4d = False
ob_plane.empty_display_type = 'ARROWS'
ob_plane.color = (0.0, 0.0, 0.0, 1.0)
ob_plane.lineart.crease_threshold = 0.0
_m = ob_plane.modifiers.new('Subsurf', 'SUBSURF')
_m.uv_smooth = 'PRESERVE_CORNERS'
_m.quality = 2
_m.levels = 2
_m.show_only_control_edges = False

# ---- collection membership
col_collection_1.objects.link(ob_sphere)
col_collection_1.objects.link(ob_camera)
col_collection_1.objects.link(ob_lamp_001)
col_collection_1.objects.link(ob_lamp)
col_collection_1.objects.link(ob_plane_002)
col_collection_1.objects.link(ob_plane)

# ---- scene / render settings (as saved in the file)
scene.camera = ob_camera
scene.frame_start = 1; scene.frame_end = 250; scene.frame_set(250)
scene.render.engine = 'BLENDER_EEVEE_NEXT'
scene.render.image_settings.file_format = 'TARGA'
scene.render.image_settings.color_mode = 'RGB'
scene.render.image_settings.quality = 95
scene.render.image_settings.compression = 95
scene.render.resolution_x = 640
scene.render.resolution_y = 480
scene.render.pixel_aspect_x = 100.0
scene.render.pixel_aspect_y = 100.0
scene.render.fps = 25
scene.render.dither_intensity = 0.0
scene.render.use_compositing = False
scene.render.use_sequencer = False
scene.render.use_file_extension = False
scene.render.bake_bias = 0.0
scene.render.use_stamp_time = False
scene.render.use_stamp_date = False
scene.render.use_stamp_frame = False
scene.render.use_stamp_camera = False
scene.render.use_stamp_scene = False
scene.render.use_stamp_filename = False
scene.render.use_stamp_render_time = False
scene.render.stamp_font_size = 0
scene.cycles.use_denoising = False
scene.cycles.samples = 10
scene.cycles.sampling_pattern = 'TABULATED_SOBOL'
scene.cycles.light_sampling_threshold = 0.0
scene.cycles.use_adaptive_sampling = False
scene.cycles.use_light_tree = False
scene.cycles.blur_glossy = 0.0
scene.cycles.volume_bounces = 1
scene.cycles.pixel_filter_type = 'GAUSSIAN'
scene.cycles.sample_clamp_indirect = 0.0
scene.view_settings.view_transform = 'Raw'
bpy.context.view_layer.update()
